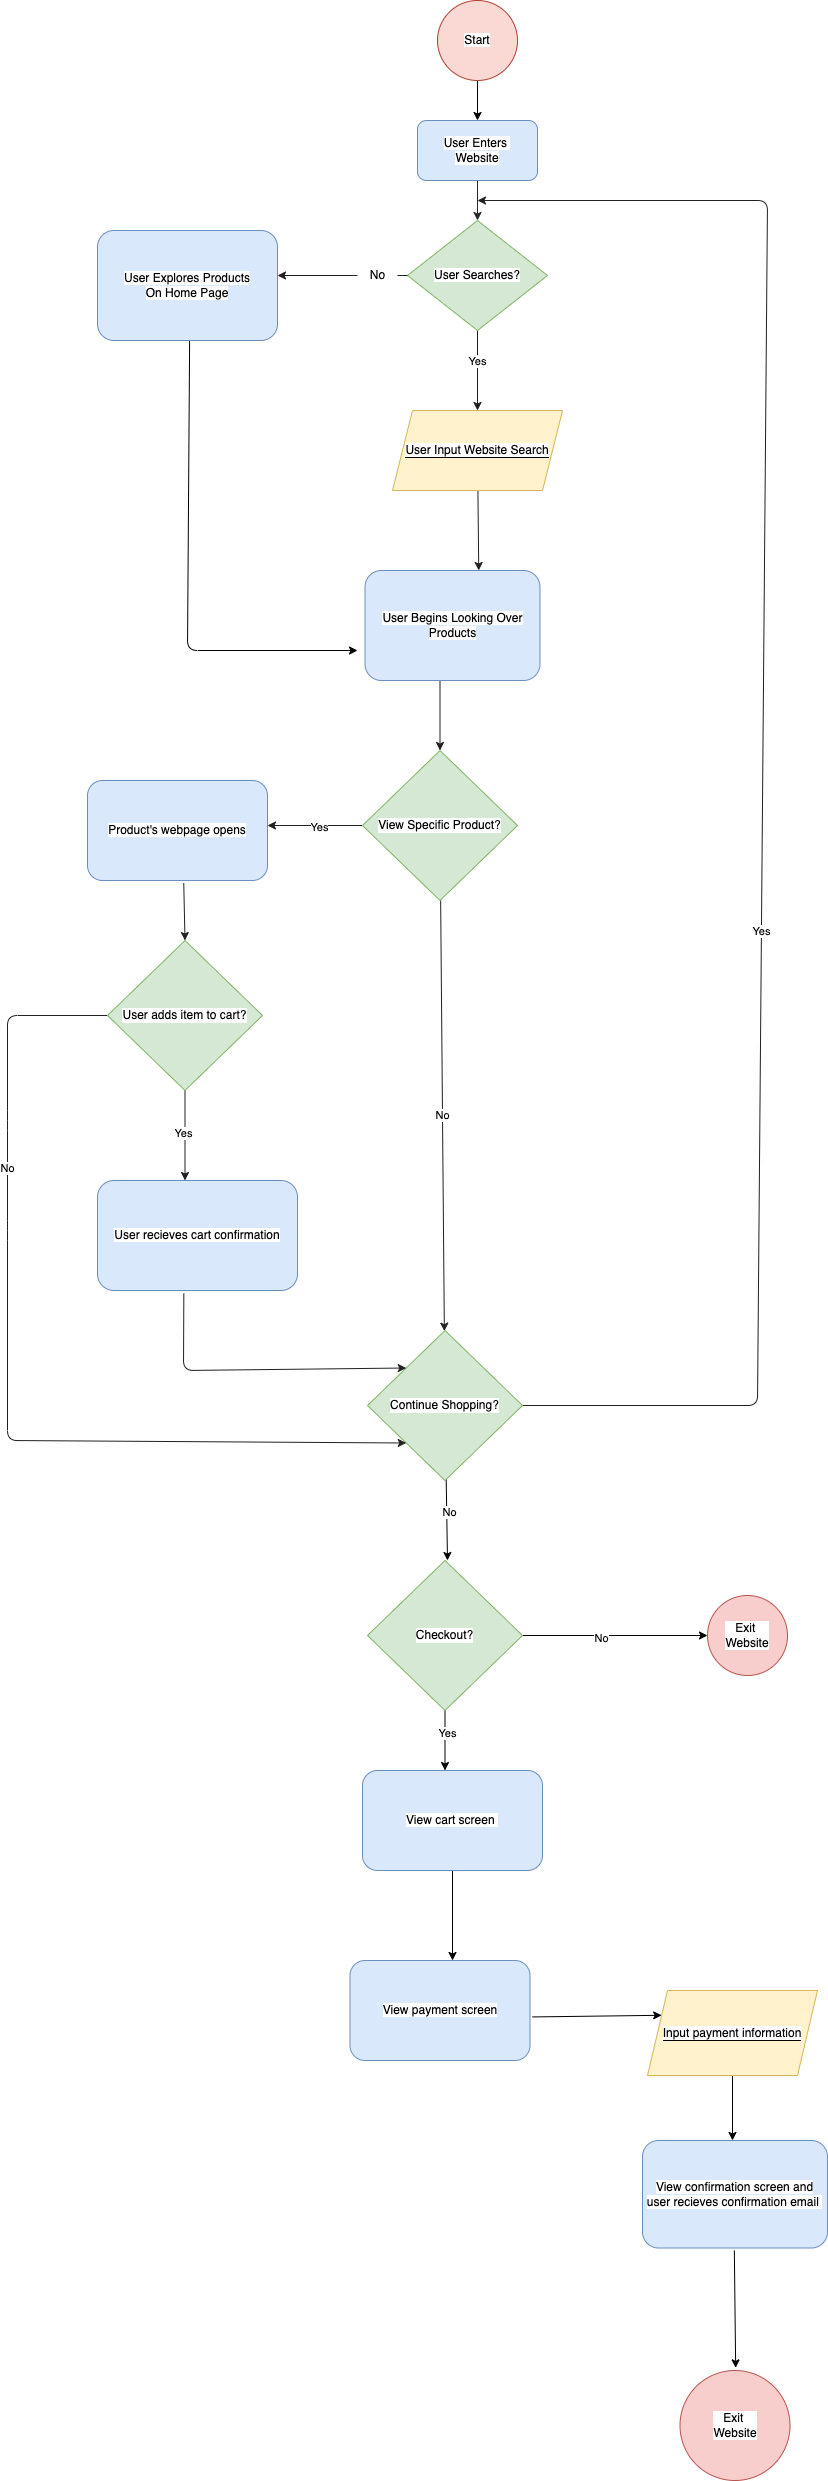

The diagram above was exported from draw.io. Its source (the exported page's mxGraphModel, read from the mxfile embedded in the PNG):
<mxGraphModel dx="5228" dy="3008" grid="1" gridSize="10" guides="1" tooltips="1" connect="1" arrows="1" fold="1" page="1" pageScale="1" pageWidth="850" pageHeight="1100" background="#ffffff" math="0" shadow="1">
  <root>
    <mxCell id="0" />
    <mxCell id="1" parent="0" />
    <mxCell id="9" style="edgeStyle=none;html=1;exitX=0.5;exitY=1;exitDx=0;exitDy=0;fontColor=#000000;strokeColor=#000000;" parent="1" source="8" edge="1">
      <mxGeometry relative="1" as="geometry">
        <mxPoint x="370" y="110" as="targetPoint" />
      </mxGeometry>
    </mxCell>
    <mxCell id="8" value="&lt;font style=&quot;background-color: rgb(255, 255, 255);&quot; color=&quot;#000000&quot;&gt;Start&lt;/font&gt;" style="ellipse;whiteSpace=wrap;html=1;aspect=fixed;fillColor=#fad9d5;strokeColor=#ae4132;" parent="1" vertex="1">
      <mxGeometry x="330" y="-10" width="80" height="80" as="geometry" />
    </mxCell>
    <mxCell id="11" style="edgeStyle=none;html=1;exitX=0.5;exitY=1;exitDx=0;exitDy=0;strokeColor=#2a2828;" parent="1" source="10" edge="1">
      <mxGeometry relative="1" as="geometry">
        <mxPoint x="370" y="210" as="targetPoint" />
      </mxGeometry>
    </mxCell>
    <mxCell id="10" value="&lt;font color=&quot;#000000&quot;&gt;&lt;span style=&quot;background-color: rgb(255, 255, 255);&quot;&gt;User Enters&amp;nbsp;&lt;br&gt;Website&lt;/span&gt;&lt;br&gt;&lt;/font&gt;" style="rounded=1;whiteSpace=wrap;html=1;fillColor=#dae8fc;strokeColor=#6c8ebf;" parent="1" vertex="1">
      <mxGeometry x="310" y="110" width="120" height="60" as="geometry" />
    </mxCell>
    <mxCell id="24" style="edgeStyle=none;html=1;fontColor=#000000;exitX=0.5;exitY=1;exitDx=0;exitDy=0;strokeColor=#1f1e1e;" parent="1" source="19" edge="1">
      <mxGeometry relative="1" as="geometry">
        <mxPoint x="370" y="400" as="targetPoint" />
      </mxGeometry>
    </mxCell>
    <mxCell id="33" value="&lt;span style=&quot;background-color: rgb(255, 255, 255);&quot;&gt;Yes&lt;/span&gt;" style="edgeLabel;html=1;align=center;verticalAlign=middle;resizable=0;points=[];fontColor=#000000;" parent="24" vertex="1" connectable="0">
      <mxGeometry x="-0.2717" y="-1" relative="1" as="geometry">
        <mxPoint as="offset" />
      </mxGeometry>
    </mxCell>
    <mxCell id="27" value="" style="edgeStyle=none;html=1;fontColor=#000000;strokeColor=#212121;exitX=0;exitY=0.5;exitDx=0;exitDy=0;startArrow=none;" parent="1" source="30" edge="1">
      <mxGeometry relative="1" as="geometry">
        <mxPoint x="170" y="265" as="targetPoint" />
        <Array as="points">
          <mxPoint x="170" y="265" />
        </Array>
      </mxGeometry>
    </mxCell>
    <mxCell id="19" value="&lt;font color=&quot;#000000&quot;&gt;&lt;span style=&quot;background-color: rgb(255, 255, 255);&quot;&gt;User Searches?&lt;/span&gt;&lt;br&gt;&lt;/font&gt;" style="rhombus;whiteSpace=wrap;html=1;fillColor=#d5e8d4;strokeColor=#82b366;" parent="1" vertex="1">
      <mxGeometry x="300" y="210" width="140" height="110" as="geometry" />
    </mxCell>
    <mxCell id="29" value="" style="edgeStyle=none;html=1;fontColor=#000000;strokeColor=#212121;exitX=0;exitY=0.5;exitDx=0;exitDy=0;endArrow=none;" parent="1" source="19" target="30" edge="1">
      <mxGeometry relative="1" as="geometry">
        <mxPoint x="300" y="265" as="sourcePoint" />
        <mxPoint x="230" y="265" as="targetPoint" />
      </mxGeometry>
    </mxCell>
    <mxCell id="30" value="&lt;font color=&quot;#000000&quot;&gt;No&lt;/font&gt;" style="text;html=1;align=center;verticalAlign=middle;resizable=0;points=[];autosize=1;strokeColor=none;fillColor=none;" parent="1" vertex="1">
      <mxGeometry x="250" y="250" width="40" height="30" as="geometry" />
    </mxCell>
    <mxCell id="39" style="edgeStyle=none;html=1;strokeColor=#212121;fontColor=#FFFFFF;entryX=0.75;entryY=0;entryDx=0;entryDy=0;" parent="1" source="37" edge="1">
      <mxGeometry relative="1" as="geometry">
        <mxPoint x="371.25" y="560" as="targetPoint" />
      </mxGeometry>
    </mxCell>
    <mxCell id="37" value="&lt;font style=&quot;background-color: rgb(255, 255, 255);&quot; color=&quot;#000000&quot;&gt;User Input Website Search&lt;/font&gt;" style="shape=parallelogram;perimeter=parallelogramPerimeter;whiteSpace=wrap;html=1;fixedSize=1;labelBackgroundColor=#000000;fillColor=#FFF2CC;strokeColor=#d6b656;" parent="1" vertex="1">
      <mxGeometry x="285" y="400" width="170" height="80" as="geometry" />
    </mxCell>
    <mxCell id="49" style="html=1;strokeColor=#212121;fontColor=#000000;entryX=0.5;entryY=0;entryDx=0;entryDy=0;" parent="1" target="47" edge="1">
      <mxGeometry relative="1" as="geometry">
        <mxPoint x="333" y="730" as="targetPoint" />
        <mxPoint x="332.5" y="670" as="sourcePoint" />
      </mxGeometry>
    </mxCell>
    <mxCell id="52" style="edgeStyle=none;html=1;entryX=1;entryY=0.5;entryDx=0;entryDy=0;strokeColor=#212121;fontColor=#000000;" parent="1" source="47" edge="1">
      <mxGeometry relative="1" as="geometry">
        <mxPoint x="160" y="815" as="targetPoint" />
      </mxGeometry>
    </mxCell>
    <mxCell id="53" value="&lt;span style=&quot;background-color: rgb(255, 255, 255);&quot;&gt;Yes&lt;/span&gt;" style="edgeLabel;html=1;align=center;verticalAlign=middle;resizable=0;points=[];fontColor=#000000;" parent="52" vertex="1" connectable="0">
      <mxGeometry x="-0.0564" y="1" relative="1" as="geometry">
        <mxPoint as="offset" />
      </mxGeometry>
    </mxCell>
    <mxCell id="54" value="&lt;span style=&quot;background-color: rgb(255, 255, 255);&quot;&gt;No&lt;/span&gt;" style="edgeStyle=none;html=1;strokeColor=#212121;fontColor=#000000;" parent="1" source="47" target="55" edge="1">
      <mxGeometry relative="1" as="geometry">
        <mxPoint x="332.5" y="1000" as="targetPoint" />
      </mxGeometry>
    </mxCell>
    <mxCell id="47" value="&lt;font color=&quot;#000000&quot;&gt;View Specific Product?&lt;/font&gt;" style="rhombus;whiteSpace=wrap;html=1;labelBackgroundColor=#FFFFFF;fillColor=#d5e8d4;strokeColor=#82b366;" parent="1" vertex="1">
      <mxGeometry x="255" y="740" width="155" height="150" as="geometry" />
    </mxCell>
    <mxCell id="57" style="edgeStyle=none;html=1;entryX=0.5;entryY=0;entryDx=0;entryDy=0;labelBackgroundColor=#FFFFFF;strokeColor=#212121;fontColor=#000000;" parent="1" target="56" edge="1">
      <mxGeometry relative="1" as="geometry">
        <mxPoint x="76.25" y="872.5" as="sourcePoint" />
      </mxGeometry>
    </mxCell>
    <mxCell id="66" style="edgeStyle=none;html=1;labelBackgroundColor=#FFFFFF;strokeColor=#212121;fontColor=#000000;" parent="1" source="55" edge="1">
      <mxGeometry relative="1" as="geometry">
        <mxPoint x="370" y="190" as="targetPoint" />
        <Array as="points">
          <mxPoint x="650" y="1395" />
          <mxPoint x="660" y="190" />
        </Array>
      </mxGeometry>
    </mxCell>
    <mxCell id="67" value="&lt;span style=&quot;background-color: rgb(255, 255, 255);&quot;&gt;Yes&lt;/span&gt;" style="edgeLabel;html=1;align=center;verticalAlign=middle;resizable=0;points=[];fontColor=#000000;" parent="66" vertex="1" connectable="0">
      <mxGeometry x="-0.1784" y="1" relative="1" as="geometry">
        <mxPoint as="offset" />
      </mxGeometry>
    </mxCell>
    <mxCell id="68" style="edgeStyle=none;html=1;strokeColor=#000000;" edge="1" parent="1" source="55">
      <mxGeometry relative="1" as="geometry">
        <mxPoint x="340" y="1550" as="targetPoint" />
      </mxGeometry>
    </mxCell>
    <mxCell id="69" value="&lt;span style=&quot;background-color: rgb(255, 255, 255);&quot;&gt;&lt;font color=&quot;#000000&quot;&gt;No&lt;/font&gt;&lt;/span&gt;" style="edgeLabel;html=1;align=center;verticalAlign=middle;resizable=0;points=[];" vertex="1" connectable="0" parent="68">
      <mxGeometry x="-0.1968" y="2" relative="1" as="geometry">
        <mxPoint as="offset" />
      </mxGeometry>
    </mxCell>
    <mxCell id="55" value="&lt;font color=&quot;#000000&quot;&gt;Continue Shopping?&lt;/font&gt;" style="rhombus;whiteSpace=wrap;html=1;labelBackgroundColor=#FFFFFF;fillColor=#d5e8d4;strokeColor=#82b366;" parent="1" vertex="1">
      <mxGeometry x="260" y="1320" width="155" height="150" as="geometry" />
    </mxCell>
    <mxCell id="58" style="edgeStyle=none;html=1;labelBackgroundColor=#FFFFFF;strokeColor=#212121;fontColor=#000000;" parent="1" source="56" edge="1">
      <mxGeometry relative="1" as="geometry">
        <mxPoint x="77.5" y="1170" as="targetPoint" />
      </mxGeometry>
    </mxCell>
    <mxCell id="59" value="&lt;span style=&quot;background-color: rgb(255, 255, 255);&quot;&gt;Yes&lt;/span&gt;" style="edgeLabel;html=1;align=center;verticalAlign=middle;resizable=0;points=[];fontColor=#000000;" parent="58" vertex="1" connectable="0">
      <mxGeometry x="-0.0588" y="-3" relative="1" as="geometry">
        <mxPoint as="offset" />
      </mxGeometry>
    </mxCell>
    <mxCell id="62" style="edgeStyle=none;html=1;exitX=0;exitY=0.5;exitDx=0;exitDy=0;entryX=0;entryY=1;entryDx=0;entryDy=0;labelBackgroundColor=#FFFFFF;strokeColor=#212121;fontColor=#000000;" parent="1" source="56" target="55" edge="1">
      <mxGeometry relative="1" as="geometry">
        <Array as="points">
          <mxPoint x="-100" y="1005" />
          <mxPoint x="-100" y="1110" />
          <mxPoint x="-100" y="1220" />
          <mxPoint x="-100" y="1430" />
        </Array>
      </mxGeometry>
    </mxCell>
    <mxCell id="65" value="&lt;span style=&quot;background-color: rgb(255, 255, 255);&quot;&gt;No&lt;/span&gt;" style="edgeLabel;html=1;align=center;verticalAlign=middle;resizable=0;points=[];fontColor=#000000;" parent="62" vertex="1" connectable="0">
      <mxGeometry x="-0.4555" y="-1" relative="1" as="geometry">
        <mxPoint as="offset" />
      </mxGeometry>
    </mxCell>
    <mxCell id="56" value="&lt;font color=&quot;#000000&quot;&gt;User adds item to cart?&lt;/font&gt;" style="rhombus;whiteSpace=wrap;html=1;labelBackgroundColor=#FFFFFF;fillColor=#d5e8d4;strokeColor=#82b366;" parent="1" vertex="1">
      <mxGeometry y="930" width="155" height="150" as="geometry" />
    </mxCell>
    <mxCell id="61" style="edgeStyle=none;html=1;entryX=0;entryY=0;entryDx=0;entryDy=0;labelBackgroundColor=#FFFFFF;strokeColor=#212121;fontColor=#000000;exitX=0.449;exitY=0.983;exitDx=0;exitDy=0;exitPerimeter=0;" parent="1" target="55" edge="1">
      <mxGeometry relative="1" as="geometry">
        <Array as="points">
          <mxPoint x="76" y="1360" />
        </Array>
        <mxPoint x="76.32999999999993" y="1283.0449999999996" as="sourcePoint" />
      </mxGeometry>
    </mxCell>
    <mxCell id="71" style="edgeStyle=none;html=1;strokeColor=#000000;fontColor=#000000;" edge="1" parent="1" source="70">
      <mxGeometry relative="1" as="geometry">
        <mxPoint x="600" y="1625" as="targetPoint" />
      </mxGeometry>
    </mxCell>
    <mxCell id="73" value="&lt;span style=&quot;background-color: rgb(255, 255, 255);&quot;&gt;No&lt;/span&gt;" style="edgeLabel;html=1;align=center;verticalAlign=middle;resizable=0;points=[];fontColor=#000000;" vertex="1" connectable="0" parent="71">
      <mxGeometry x="-0.164" y="-2" relative="1" as="geometry">
        <mxPoint as="offset" />
      </mxGeometry>
    </mxCell>
    <mxCell id="74" style="edgeStyle=none;html=1;strokeColor=#000000;fontColor=#000000;" edge="1" parent="1" source="70">
      <mxGeometry relative="1" as="geometry">
        <mxPoint x="337.5" y="1760" as="targetPoint" />
      </mxGeometry>
    </mxCell>
    <mxCell id="75" value="&lt;span style=&quot;background-color: rgb(255, 255, 255);&quot;&gt;Yes&lt;/span&gt;" style="edgeLabel;html=1;align=center;verticalAlign=middle;resizable=0;points=[];fontColor=#000000;" vertex="1" connectable="0" parent="74">
      <mxGeometry x="-0.2476" y="1" relative="1" as="geometry">
        <mxPoint as="offset" />
      </mxGeometry>
    </mxCell>
    <mxCell id="70" value="&lt;font color=&quot;#000000&quot;&gt;Checkout?&lt;/font&gt;" style="rhombus;whiteSpace=wrap;html=1;labelBackgroundColor=#FFFFFF;fillColor=#d5e8d4;strokeColor=#82b366;" vertex="1" parent="1">
      <mxGeometry x="260" y="1550" width="155" height="150" as="geometry" />
    </mxCell>
    <mxCell id="72" value="&lt;font color=&quot;#000000&quot;&gt;Exit&amp;nbsp;&lt;br&gt;Website&lt;br&gt;&lt;/font&gt;" style="ellipse;whiteSpace=wrap;html=1;aspect=fixed;labelBackgroundColor=#FFFFFF;fillColor=#f8cecc;strokeColor=#b85450;" vertex="1" parent="1">
      <mxGeometry x="600" y="1585" width="80" height="80" as="geometry" />
    </mxCell>
    <mxCell id="77" style="edgeStyle=none;html=1;strokeColor=#000000;fontColor=#000000;exitX=0.5;exitY=1;exitDx=0;exitDy=0;" edge="1" parent="1" source="96">
      <mxGeometry relative="1" as="geometry">
        <mxPoint x="345" y="1950" as="targetPoint" />
        <mxPoint x="345.00000000000045" y="1875" as="sourcePoint" />
      </mxGeometry>
    </mxCell>
    <mxCell id="81" style="edgeStyle=none;html=1;entryX=0;entryY=0.25;entryDx=0;entryDy=0;strokeColor=#000000;fontColor=#000000;" edge="1" parent="1" target="80">
      <mxGeometry relative="1" as="geometry">
        <mxPoint x="425.00000000000045" y="2006.4250972762643" as="sourcePoint" />
      </mxGeometry>
    </mxCell>
    <mxCell id="83" style="edgeStyle=none;html=1;entryX=0.5;entryY=0;entryDx=0;entryDy=0;strokeColor=#000000;fontColor=#000000;" edge="1" parent="1" source="80">
      <mxGeometry relative="1" as="geometry">
        <mxPoint x="624.9999999999995" y="2130" as="targetPoint" />
      </mxGeometry>
    </mxCell>
    <mxCell id="80" value="&lt;span style=&quot;background-color: rgb(255, 255, 255);&quot;&gt;&lt;font color=&quot;#000000&quot;&gt;Input payment information&lt;/font&gt;&lt;/span&gt;" style="shape=parallelogram;perimeter=parallelogramPerimeter;whiteSpace=wrap;html=1;fixedSize=1;labelBackgroundColor=#000000;fillColor=#FFF2CC;strokeColor=#d6b656;" vertex="1" parent="1">
      <mxGeometry x="540" y="1980" width="170" height="85" as="geometry" />
    </mxCell>
    <mxCell id="85" value="&lt;font color=&quot;#000000&quot;&gt;Exit&amp;nbsp;&lt;br&gt;Website&lt;br&gt;&lt;/font&gt;" style="ellipse;whiteSpace=wrap;html=1;aspect=fixed;labelBackgroundColor=#FFFFFF;fillColor=#f8cecc;strokeColor=#b85450;" vertex="1" parent="1">
      <mxGeometry x="572.5" y="2360" width="110" height="110" as="geometry" />
    </mxCell>
    <mxCell id="87" style="edgeStyle=none;html=1;strokeColor=#000000;fontColor=#000000;" edge="1" parent="1">
      <mxGeometry relative="1" as="geometry">
        <mxPoint x="250" y="640" as="targetPoint" />
        <mxPoint x="82.1232876712329" y="330" as="sourcePoint" />
        <Array as="points">
          <mxPoint x="80" y="640" />
        </Array>
      </mxGeometry>
    </mxCell>
    <mxCell id="88" value="&lt;span style=&quot;color: rgb(0, 0, 0); background-color: rgb(255, 255, 255);&quot;&gt;User Explores Products&lt;/span&gt;&lt;br style=&quot;color: rgb(0, 0, 0); background-color: rgb(255, 255, 255);&quot;&gt;&lt;span style=&quot;color: rgb(0, 0, 0); background-color: rgb(255, 255, 255);&quot;&gt;On Home Page&lt;/span&gt;&lt;font color=&quot;#000000&quot;&gt;&lt;br&gt;&lt;/font&gt;" style="rounded=1;whiteSpace=wrap;html=1;fillColor=#dae8fc;strokeColor=#6c8ebf;" vertex="1" parent="1">
      <mxGeometry x="-10" y="220" width="180" height="110" as="geometry" />
    </mxCell>
    <mxCell id="90" value="&lt;span style=&quot;color: rgb(0, 0, 0); background-color: rgb(255, 255, 255);&quot;&gt;User Begins Looking Over&lt;/span&gt;&lt;br style=&quot;color: rgb(0, 0, 0); background-color: rgb(255, 255, 255);&quot;&gt;&lt;span style=&quot;color: rgb(0, 0, 0); background-color: rgb(255, 255, 255);&quot;&gt;Products&lt;/span&gt;&lt;font color=&quot;#000000&quot;&gt;&lt;br&gt;&lt;/font&gt;" style="rounded=1;whiteSpace=wrap;html=1;fillColor=#dae8fc;strokeColor=#6c8ebf;" vertex="1" parent="1">
      <mxGeometry x="257.5" y="560" width="175" height="110" as="geometry" />
    </mxCell>
    <mxCell id="91" value="&lt;span style=&quot;color: rgb(0, 0, 0); background-color: rgb(255, 255, 255);&quot;&gt;Product's webpage opens&lt;/span&gt;&lt;font color=&quot;#000000&quot;&gt;&lt;br&gt;&lt;/font&gt;" style="rounded=1;whiteSpace=wrap;html=1;fillColor=#dae8fc;strokeColor=#6c8ebf;" vertex="1" parent="1">
      <mxGeometry x="-20" y="770" width="180" height="100" as="geometry" />
    </mxCell>
    <mxCell id="95" style="edgeStyle=none;html=1;strokeColor=#000000;fontFamily=Helvetica;fontSize=12;fontColor=default;exitX=0.492;exitY=0.876;exitDx=0;exitDy=0;exitPerimeter=0;" edge="1" parent="1">
      <mxGeometry relative="1" as="geometry">
        <mxPoint x="628.1599999999995" y="2357.38" as="targetPoint" />
        <mxPoint x="626.8400000000003" y="2240" as="sourcePoint" />
      </mxGeometry>
    </mxCell>
    <mxCell id="96" value="&lt;span style=&quot;color: rgb(0, 0, 0); background-color: rgb(255, 255, 255);&quot;&gt;View cart screen&amp;nbsp;&lt;/span&gt;&lt;font color=&quot;#000000&quot;&gt;&lt;br&gt;&lt;/font&gt;" style="rounded=1;whiteSpace=wrap;html=1;fillColor=#dae8fc;strokeColor=#6c8ebf;" vertex="1" parent="1">
      <mxGeometry x="255" y="1760" width="180" height="100" as="geometry" />
    </mxCell>
    <mxCell id="97" value="&lt;span style=&quot;color: rgb(0, 0, 0); background-color: rgb(255, 255, 255);&quot;&gt;View payment screen&lt;/span&gt;&lt;font color=&quot;#000000&quot;&gt;&lt;br&gt;&lt;/font&gt;" style="rounded=1;whiteSpace=wrap;html=1;fillColor=#dae8fc;strokeColor=#6c8ebf;" vertex="1" parent="1">
      <mxGeometry x="242.5" y="1950" width="180" height="100" as="geometry" />
    </mxCell>
    <mxCell id="98" value="&lt;span style=&quot;color: rgb(0, 0, 0); background-color: rgb(255, 255, 255);&quot;&gt;View confirmation screen and user recieves confirmation email&amp;nbsp;&lt;/span&gt;&lt;font color=&quot;#000000&quot;&gt;&lt;br&gt;&lt;/font&gt;" style="rounded=1;whiteSpace=wrap;html=1;fillColor=#dae8fc;strokeColor=#6c8ebf;" vertex="1" parent="1">
      <mxGeometry x="535" y="2130" width="185" height="107.5" as="geometry" />
    </mxCell>
    <mxCell id="101" value="&lt;span style=&quot;color: rgb(0, 0, 0); background-color: rgb(255, 255, 255);&quot;&gt;User recieves cart confirmation&lt;/span&gt;&lt;font color=&quot;#000000&quot;&gt;&lt;br&gt;&lt;/font&gt;" style="rounded=1;whiteSpace=wrap;html=1;fillColor=#dae8fc;strokeColor=#6c8ebf;" vertex="1" parent="1">
      <mxGeometry x="-10" y="1170" width="200" height="110" as="geometry" />
    </mxCell>
  </root>
</mxGraphModel>